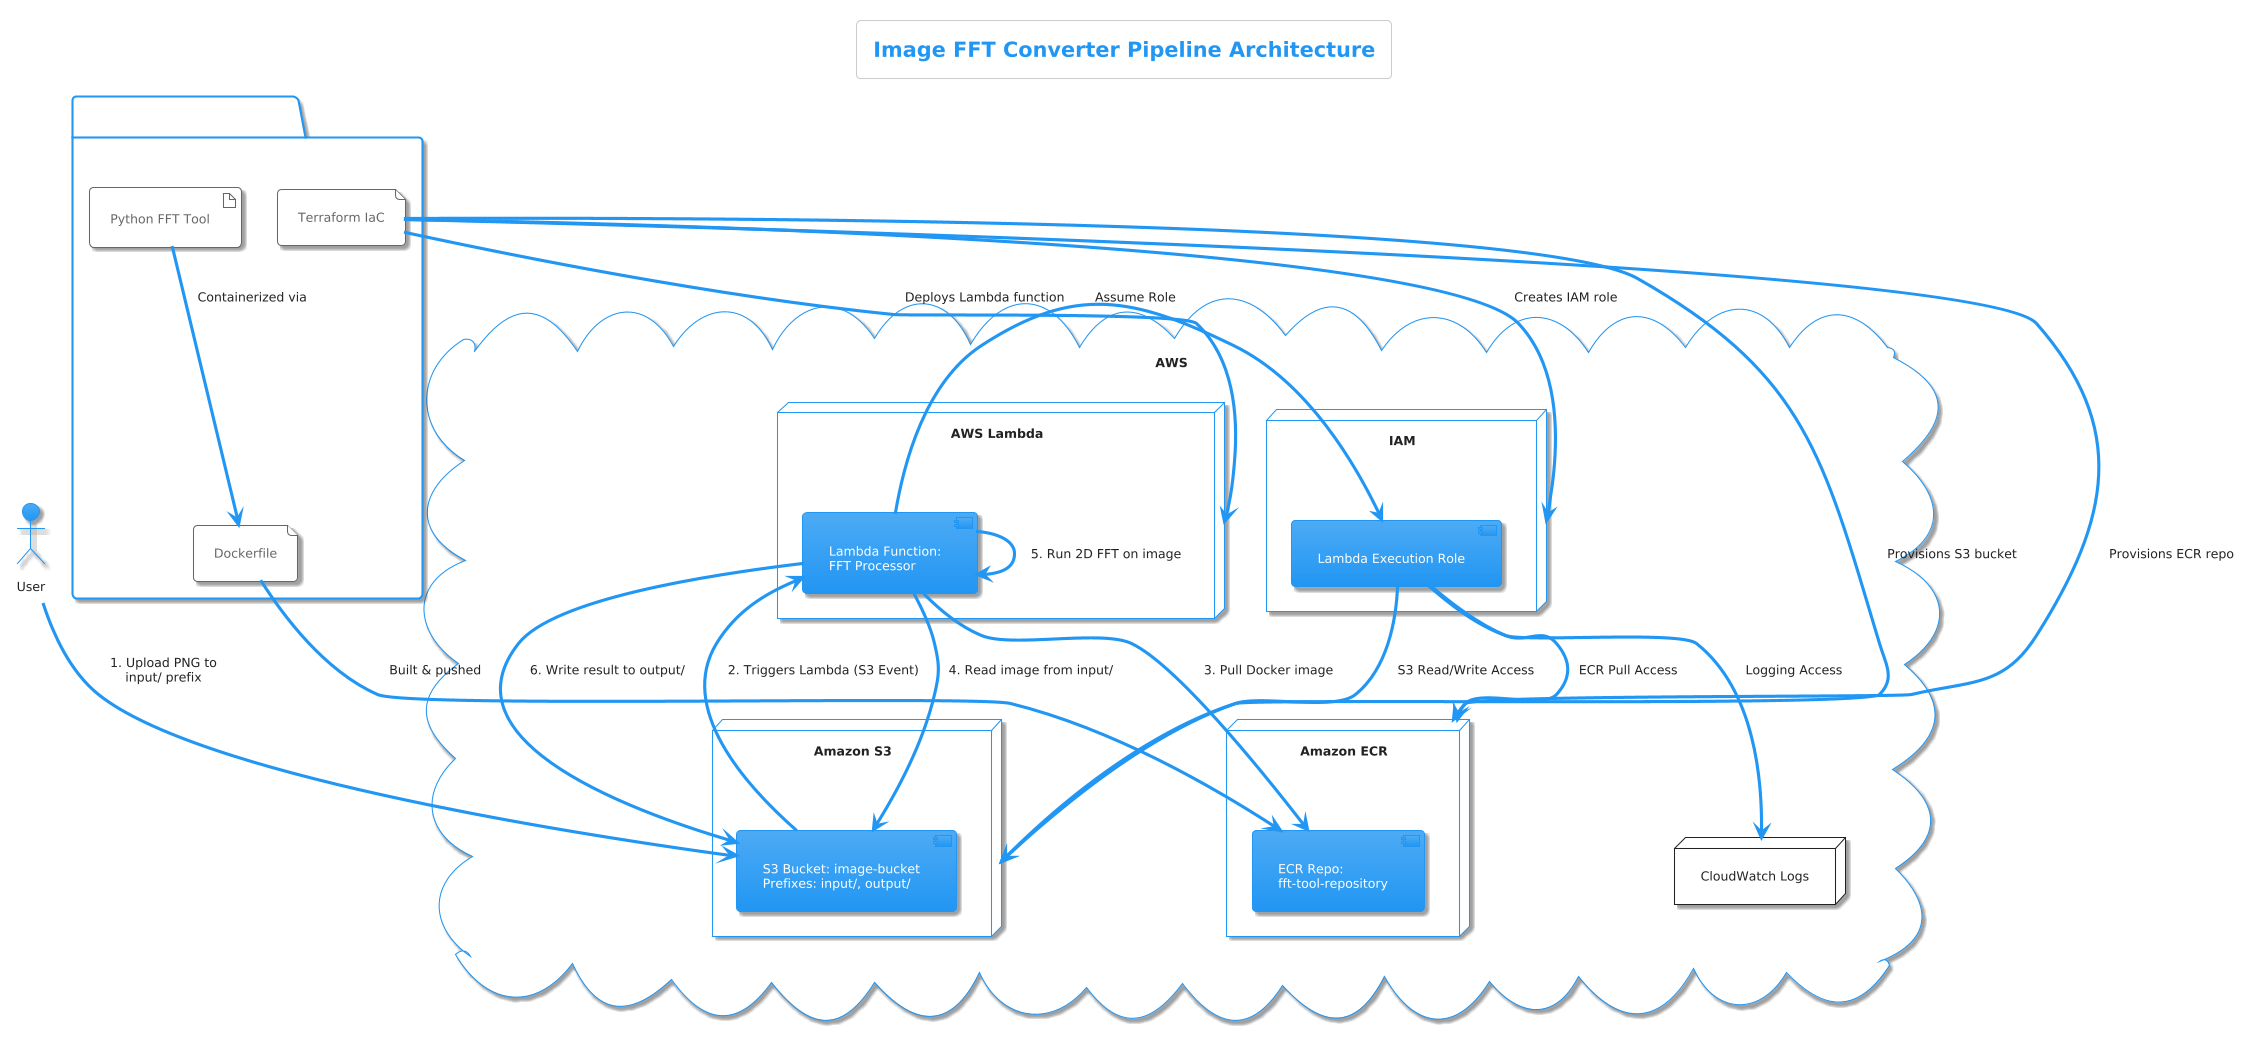

The diagram above was rendered by PlantUML. Its source (embedded in the PNG):
@startuml
!theme materia

title Image FFT Converter Pipeline Architecture

actor User as U

cloud "AWS" {
    node "Amazon S3" as S3 {
        [S3 Bucket: image-bucket\nPrefixes: input/, output/] as S3_Bucket
    }

    node "Amazon ECR" as ECR {
        [ECR Repo:\nfft-tool-repository] as ECR_Repo
    }

    node "AWS Lambda" as Lambda {
        [Lambda Function:\nFFT Processor] as Lambda_Func
    }

    node "IAM" as IAM {
        [Lambda Execution Role] as Lambda_Role
    }

    node "CloudWatch Logs" as CW
}

package "Development & Deployment" {
    artifact "Python FFT Tool" as FFT_Tool
    file "Dockerfile" as Dockerfile
    file "Terraform IaC" as TF_Code
}

' Workflow
U --> S3_Bucket : 1. Upload PNG to\ninput/ prefix
S3_Bucket --> Lambda_Func : 2. Triggers Lambda (S3 Event)

Lambda_Func --> ECR_Repo : 3. Pull Docker image
Lambda_Func --> S3_Bucket : 4. Read image from input/
Lambda_Func --> Lambda_Func : 5. Run 2D FFT on image
Lambda_Func --> S3_Bucket : 6. Write result to output/

' IAM Permissions
Lambda_Func --> Lambda_Role : Assume Role
Lambda_Role --> S3 : S3 Read/Write Access
Lambda_Role --> ECR : ECR Pull Access
Lambda_Role --> CW : Logging Access

' Deployment
FFT_Tool --> Dockerfile : Containerized via
Dockerfile --> ECR_Repo : Built & pushed

TF_Code --> S3 : Provisions S3 bucket
TF_Code --> ECR : Provisions ECR repo
TF_Code --> Lambda : Deploys Lambda function
TF_Code --> IAM : Creates IAM role
@enduml